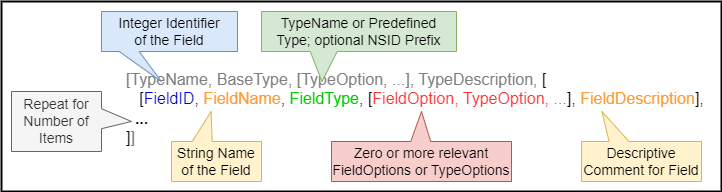

The diagram above was exported from draw.io. Its source (the exported page's mxGraphModel, read from the mxfile embedded in the PNG):
<mxGraphModel dx="1059" dy="637" grid="1" gridSize="10" guides="1" tooltips="1" connect="1" arrows="1" fold="1" page="1" pageScale="1" pageWidth="1100" pageHeight="850" background="#ffffff" math="0" shadow="0">
  <root>
    <mxCell id="0" />
    <mxCell id="1" parent="0" />
    <mxCell id="-IBubGIdKkWGG4ulXNYw-1" value="" style="rounded=0;whiteSpace=wrap;html=1;fontSize=16;fontColor=#00CC00;fillColor=none;strokeWidth=2;" parent="1" vertex="1">
      <mxGeometry x="10" y="20" width="720" height="190" as="geometry" />
    </mxCell>
    <mxCell id="6_gPs-4qaYbpuIB2FKow-2" value="&lt;font color=&quot;#808080&quot;&gt;[&lt;font style=&quot;font-size: 16px;&quot;&gt;TypeName&lt;/font&gt;, &lt;font style=&quot;font-size: 16px;&quot;&gt;BaseType&lt;/font&gt;, &lt;font style=&quot;font-size: 16px;&quot;&gt;[TypeOption, ...]&lt;/font&gt;, &lt;font style=&quot;font-size: 16px;&quot;&gt;TypeDescription&lt;/font&gt;, &lt;/font&gt;[&lt;br&gt;&lt;div style=&quot;&quot;&gt;&lt;span style=&quot;background-color: initial;&quot;&gt;&amp;nbsp;&amp;nbsp;&lt;/span&gt;&lt;font style=&quot;background-color: initial;&quot;&gt;&amp;nbsp;[&lt;font color=&quot;#0000cc&quot;&gt;FieldID&lt;/font&gt;, &lt;font color=&quot;#ff9933&quot;&gt;FieldName&lt;/font&gt;, &lt;font color=&quot;#00cc00&quot;&gt;FieldType&lt;/font&gt;, [&lt;font color=&quot;#ff3333&quot;&gt;FieldOption, TypeOption, ...&lt;/font&gt;], &lt;font color=&quot;#ff9933&quot;&gt;FieldDescription&lt;/font&gt;],&lt;/font&gt;&lt;/div&gt;&lt;div style=&quot;&quot;&gt;&lt;span style=&quot;background-color: initial;&quot;&gt;&amp;nbsp; &lt;b&gt;...&lt;/b&gt;&lt;/span&gt;&lt;/div&gt;&lt;div style=&quot;&quot;&gt;&lt;span style=&quot;background-color: initial;&quot;&gt;]&lt;font color=&quot;#808080&quot;&gt;]&lt;/font&gt;&lt;/span&gt;&lt;/div&gt;" style="text;html=1;strokeColor=none;fillColor=none;align=left;verticalAlign=middle;whiteSpace=wrap;rounded=0;fontSize=16;" parent="1" vertex="1">
      <mxGeometry x="133" y="112" width="587" height="30" as="geometry" />
    </mxCell>
    <mxCell id="Gx_x5wWDxq5qnbUwewqF-3" value="Repeat for Number of Items" style="shape=callout;whiteSpace=wrap;html=1;perimeter=calloutPerimeter;fontSize=14;fillColor=#f5f5f5;strokeColor=#666666;flipV=0;size=30;position=0.38;position2=0.5;fontColor=#333333;direction=north;" parent="1" vertex="1">
      <mxGeometry x="20" y="110" width="120" height="60" as="geometry" />
    </mxCell>
    <mxCell id="6_gPs-4qaYbpuIB2FKow-4" value="String Name&lt;br&gt;of the Field" style="shape=callout;whiteSpace=wrap;html=1;perimeter=calloutPerimeter;fontSize=14;fillColor=#fff2cc;strokeColor=#d6b656;position2=0.44;flipV=1;base=20;size=30;position=0.23;" parent="1" vertex="1">
      <mxGeometry x="180" y="130" width="90" height="70" as="geometry" />
    </mxCell>
    <mxCell id="6_gPs-4qaYbpuIB2FKow-6" value="Integer Identifier &lt;br&gt;of the Field" style="shape=callout;whiteSpace=wrap;html=1;perimeter=calloutPerimeter;fontSize=14;fillColor=#dae8fc;strokeColor=#6c8ebf;flipV=0;size=30;position=0.13;position2=0.44;" parent="1" vertex="1">
      <mxGeometry x="110" y="30" width="136" height="70" as="geometry" />
    </mxCell>
    <mxCell id="6_gPs-4qaYbpuIB2FKow-7" value="TypeName or Predefined Type; optional NSID Prefix" style="shape=callout;whiteSpace=wrap;html=1;perimeter=calloutPerimeter;fontSize=14;fillColor=#d5e8d4;strokeColor=#82b366;flipV=0;size=30;position=0.25;base=27;position2=0.31;" parent="1" vertex="1">
      <mxGeometry x="270" y="30" width="195" height="70" as="geometry" />
    </mxCell>
    <mxCell id="Gx_x5wWDxq5qnbUwewqF-5" value="Zero or more relevant FieldOptions or TypeOptions" style="shape=callout;whiteSpace=wrap;html=1;perimeter=calloutPerimeter;fontSize=14;fillColor=#f8cecc;strokeColor=#b85450;flipV=1;size=30;position=0.44;base=20;position2=0.5;" parent="1" vertex="1">
      <mxGeometry x="340" y="130" width="180" height="70" as="geometry" />
    </mxCell>
    <mxCell id="Gx_x5wWDxq5qnbUwewqF-6" value="Descriptive Comment for Field" style="shape=callout;whiteSpace=wrap;html=1;perimeter=calloutPerimeter;fontSize=14;fillColor=#fff2cc;strokeColor=#d6b656;position2=0.17;flipV=1;base=20;size=30;position=0.23;" parent="1" vertex="1">
      <mxGeometry x="590" y="130" width="120" height="70" as="geometry" />
    </mxCell>
  </root>
</mxGraphModel>